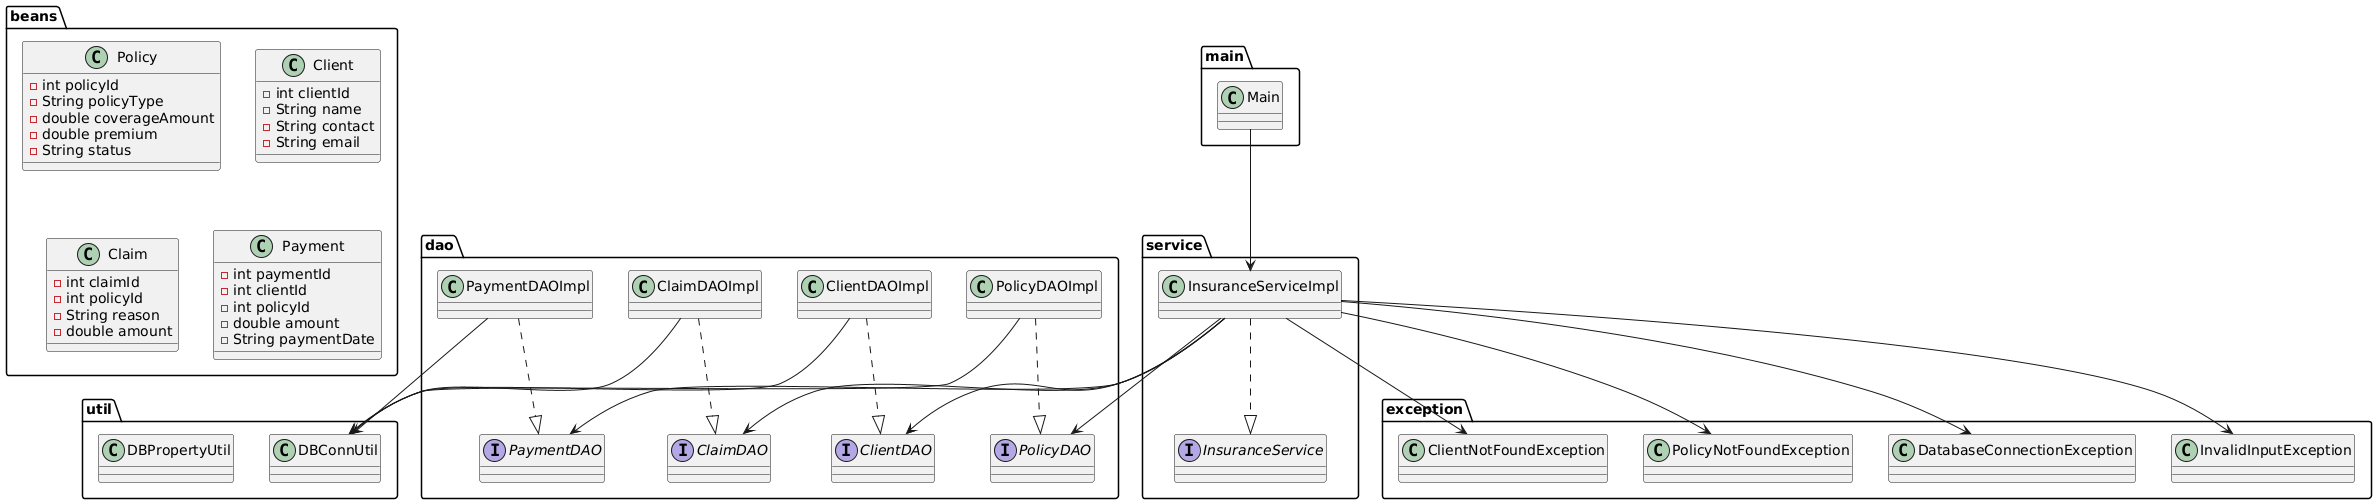

The diagram above was rendered by PlantUML. Its source (embedded in the PNG):
@startuml
' ===== Packages =====
package "beans" {
    class Policy {
        - int policyId
        - String policyType
        - double coverageAmount
        - double premium
        - String status
    }

    class Client {
        - int clientId
        - String name
        - String contact
        - String email
    }

    class Claim {
        - int claimId
        - int policyId
        - String reason
        - double amount
    }

    class Payment {
        - int paymentId
        - int clientId
        - int policyId
        - double amount
        - String paymentDate
    }
}

package "dao" {
    interface PolicyDAO
    class PolicyDAOImpl
    PolicyDAOImpl ..|> PolicyDAO

    interface ClientDAO
    class ClientDAOImpl
    ClientDAOImpl ..|> ClientDAO

    interface ClaimDAO
    class ClaimDAOImpl
    ClaimDAOImpl ..|> ClaimDAO

    interface PaymentDAO
    class PaymentDAOImpl
    PaymentDAOImpl ..|> PaymentDAO
}

package "service" {
    interface InsuranceService
    class InsuranceServiceImpl
    InsuranceServiceImpl ..|> InsuranceService
}

package "util" {
    class DBConnUtil
    class DBPropertyUtil
}

package "exception" {
    class PolicyNotFoundException
    class ClientNotFoundException
    class InvalidInputException
    class DatabaseConnectionException
}

package "main" {
    class Main
}

' ===== Relationships =====
Main --> InsuranceServiceImpl
InsuranceServiceImpl --> PolicyDAO
InsuranceServiceImpl --> ClientDAO
InsuranceServiceImpl --> ClaimDAO
InsuranceServiceImpl --> PaymentDAO

PolicyDAOImpl --> DBConnUtil
ClientDAOImpl --> DBConnUtil
ClaimDAOImpl --> DBConnUtil
PaymentDAOImpl --> DBConnUtil

InsuranceServiceImpl --> PolicyNotFoundException
InsuranceServiceImpl --> ClientNotFoundException
InsuranceServiceImpl --> InvalidInputException
InsuranceServiceImpl --> DatabaseConnectionException
@enduml